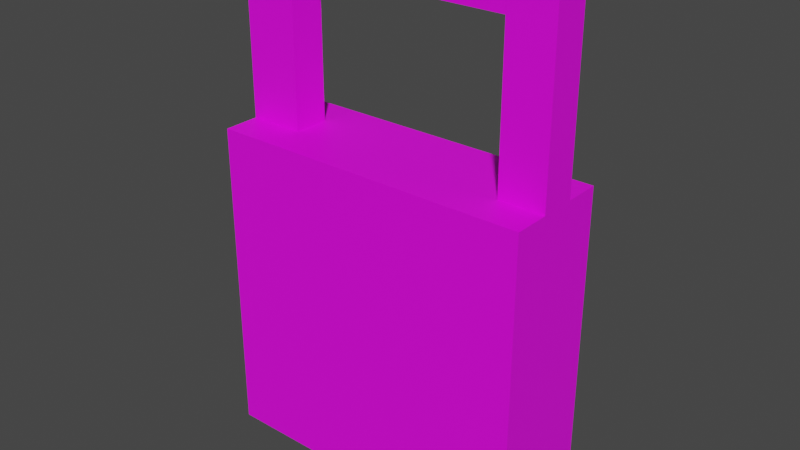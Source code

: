 # Source: lock.blend  (saved by Blender 3.4.6; exported with 4.5.12 LTS)
import bpy
from mathutils import Matrix  # noqa: F401  (used for matrix-valued properties, if any)

bpy.ops.wm.read_factory_settings(use_empty=True)
scene = bpy.context.scene
scene.name = 'Scene'

# ---- collections
col_collection = bpy.data.collections.new('Collection'); scene.collection.children.link(col_collection)

# ---- images (referenced by path relative to the original .blend; pixels are not part of the script)
import os
ASSET_DIR = os.environ.get("B2B_ASSET_DIR", "")  # directory of the original .blend (textures are referenced by path, not embedded)
HERE = os.path.dirname(os.path.abspath(__file__))  # packed textures are extracted next to this script under _unpacked/

def load_image(name, relpath, width, height, colorspace="sRGB"):
    """Load a texture the original file referenced (path relative to the .blend, or extracted next to this script)."""
    p = next((c for c in (os.path.join(HERE, relpath), os.path.join(ASSET_DIR, relpath)) if relpath and os.path.exists(c)), "")
    if p:
        img = bpy.data.images.load(p, check_existing=True)
        img.name = name
    else:  # same state as the original file: an image datablock whose file is absent (Cycles renders it pink)
        img = bpy.data.images.new(name, width, height)
        img.source = "FILE"
        img.filepath = "//" + (relpath or name)
    img.colorspace_settings.name = colorspace
    return img
img_lock = load_image('lock', '', 1024, 1024, 'sRGB')

# ---- materials (node trees are filled in below, after node groups)
mat_material_001 = bpy.data.materials.new('Material.001')
mat_material_001.use_transparent_shadow = False

# ---- material node trees
mat_material_001.use_nodes = True; mat_material_001.node_tree.nodes.clear()
_N = mat_material_001.node_tree.nodes; _L = mat_material_001.node_tree.links
n0 = _N.new('ShaderNodeBsdfPrincipled'); n0.name = 'Principled BSDF'; n0.location = (10, 300)
n0.distribution = 'GGX'
n0.subsurface_method = 'RANDOM_WALK_SKIN'
n0.inputs[3].default_value = 1.45
n0.inputs[27].default_value = (0.0, 0.0, 0.0, 1.0)
n0.inputs[28].default_value = 1.0
n1 = _N.new('ShaderNodeOutputMaterial'); n1.name = 'Material Output'; n1.location = (300, 300)
n2 = _N.new('ShaderNodeTexImage'); n2.name = 'Image Texture'; n2.location = (-180, 271)
n2.image = img_lock
_L.new(n0.outputs[0], n1.inputs[0])
_L.new(n2.outputs[0], n0.inputs[0])
n1.is_active_output = True

# ---- world
world_world = bpy.data.worlds.new('World'); scene.world = world_world
world_world.use_nodes = True; world_world.node_tree.nodes.clear()
_N = world_world.node_tree.nodes; _L = world_world.node_tree.links
n0 = _N.new('ShaderNodeOutputWorld'); n0.name = 'World Output'; n0.location = (300, 300)
n1 = _N.new('ShaderNodeBackground'); n1.name = 'Background'; n1.location = (10, 300)
n1.inputs[0].default_value = (0.05088, 0.05088, 0.05088, 1.0)
_L.new(n1.outputs[0], n0.inputs[0])
n0.is_active_output = True
world_world.color = (0.05088, 0.05088, 0.05088)
world_world.use_sun_shadow = False
world_world.sun_shadow_jitter_overblur = 0.0

# ---- meshes
me_cube_001 = bpy.data.meshes.new('Cube.001')
me_cube_001.from_pydata([(-1.0, 0.3298, -1.0), (-1.0, 0.3298, 1.0), (-1.0, 1.0, -1.0), (-1.0, 1.0, 1.0), (1.0, 0.3298, -1.0), (1.0, 0.3298, 1.0), (1.0, 1.0, -1.0), (1.0, 1.0, 1.0), (-1.0, 0.5532, 1.0), (-1.0, 0.7766, 1.0), (-0.3333, 1.0, 1.0), (0.3333, 1.0, 1.0), (1.0, 0.7766, 1.0), (1.0, 0.5532, 1.0), (0.3333, 0.3298, 1.0), (-0.3333, 0.3298, 1.0), (0.7192, 0.7766, 1.0), (0.7192, 0.5532, 1.0), (-0.6596, 0.7766, 1.0), (-0.6596, 0.5532, 1.0), (1.0, 0.7766, 2.159), (1.0, 0.5532, 2.159), (0.7192, 0.7766, 2.159), (0.7192, 0.5532, 2.159), (-1.0, 0.5532, 2.161), (-1.0, 0.7766, 2.161), (-0.6596, 0.7766, 2.161), (-0.6596, 0.5532, 2.161), (-0.6596, 0.7766, 1.938), (-0.6596, 0.5532, 1.938), (-1.0, 0.7766, 1.938), (-1.0, 0.5532, 1.938), (0.7181, 0.7766, 2.161), (0.7181, 0.5532, 2.161), (0.7181, 0.7766, 1.938), (0.7181, 0.5532, 1.938)], [], [(0, 1, 8, 9, 3, 2), (2, 3, 10, 11, 7, 6), (6, 7, 12, 13, 5, 4), (4, 5, 14, 15, 1, 0), (2, 6, 4, 0), (19, 8, 1, 15), (13, 17, 14, 5), (17, 19, 15, 14), (7, 11, 16, 12), (13, 12, 20, 21), (11, 10, 18, 16), (16, 18, 19, 17), (10, 3, 9, 18), (26, 27, 33, 32), (20, 22, 23, 21), (12, 16, 22, 20), (16, 17, 23, 22), (17, 13, 21, 23), (26, 25, 24, 27), (28, 30, 25, 26), (30, 31, 24, 25), (31, 29, 27, 24), (8, 19, 29, 31), (9, 8, 31, 30), (18, 9, 30, 28), (19, 18, 28, 29), (35, 34, 32, 33), (28, 26, 32, 34), (29, 28, 34, 35), (27, 29, 35, 33)])
_uv = me_cube_001.uv_layers.new(name='UVMap')
_uv.uv.foreach_set('vector', [0.5, 0.9999, 0.25, 0.9999, 0.25, 0.9166, 0.25, 0.8333, 0.25, 0.75, 0.5, 0.75, 0.5, 0.75, 0.25, 0.75, 0.25, 0.6666, 0.25, 0.5833, 0.25, 0.5, 0.5, 0.5, 0.5, 0.5, 0.25, 0.5, 0.25, 0.4167, 0.25, 0.3334, 0.25, 0.25, 0.5, 0.25, 0.5, 0.25, 0.25, 0.25, 0.25, 0.1667, 0.25, 0.08341, 0.25, 8.655e-05, 0.5, 8.655e-05, 0.75, 0.5, 0.5, 0.5, 0.5, 0.25, 0.75, 0.25, 0.08341, 0.3334, 8.661e-05, 0.3334, 8.661e-05, 0.25, 0.08341, 0.25, 0.25, 0.3334, 0.1667, 0.3334, 0.1667, 0.25, 0.25, 0.25, 0.1667, 0.3334, 0.08341, 0.3334, 0.08341, 0.25, 0.1667, 0.25, 0.25, 0.5, 0.1667, 0.5, 0.1667, 0.4167, 0.25, 0.4167, 0.25, 0.3334, 0.25, 0.4167, 0.25, 0.4167, 0.25, 0.3334, 0.1667, 0.5, 0.08341, 0.5, 0.08341, 0.4167, 0.1667, 0.4167, 0.1667, 0.4167, 0.08341, 0.4167, 0.08341, 0.3334, 0.1667, 0.3334, 0.08341, 0.5, 8.661e-05, 0.5, 8.661e-05, 0.4167, 0.08341, 0.4167, 0.08341, 0.4167, 0.08341, 0.3334, 0.08341, 0.3334, 0.08341, 0.4167, 0.25, 0.4167, 0.1667, 0.4167, 0.1667, 0.3334, 0.25, 0.3334, 0.25, 0.4167, 0.1667, 0.4167, 0.1667, 0.4167, 0.25, 0.4167, 0.1667, 0.4167, 0.1667, 0.3334, 0.1667, 0.3334, 0.1667, 0.4167, 0.1667, 0.3334, 0.25, 0.3334, 0.25, 0.3334, 0.1667, 0.3334, 0.08341, 0.4167, 8.661e-05, 0.4167, 8.661e-05, 0.3334, 0.08341, 0.3334, 0.08341, 0.4167, 8.661e-05, 0.4167, 8.661e-05, 0.4167, 0.08341, 0.4167, 0.25, 0.8333, 0.25, 0.9166, 0.25, 0.9166, 0.25, 0.8333, 8.661e-05, 0.3334, 0.08341, 0.3334, 0.08341, 0.3334, 8.661e-05, 0.3334, 8.661e-05, 0.3334, 0.08341, 0.3334, 0.08341, 0.3334, 8.661e-05, 0.3334, 0.25, 0.8333, 0.25, 0.9166, 0.25, 0.9166, 0.25, 0.8333, 0.08341, 0.4167, 8.661e-05, 0.4167, 8.661e-05, 0.4167, 0.08341, 0.4167, 0.08341, 0.3334, 0.08341, 0.4167, 0.08341, 0.4167, 0.08341, 0.3334, 0.08341, 0.3334, 0.08341, 0.4167, 0.08341, 0.4167, 0.08341, 0.3334, 0.08341, 0.4167, 0.08341, 0.4167, 0.08341, 0.4167, 0.08341, 0.4167, 0.08341, 0.3334, 0.08341, 0.4167, 0.08341, 0.4167, 0.08341, 0.3334, 0.08341, 0.3334, 0.08341, 0.3334, 0.08341, 0.3334, 0.08341, 0.3334])
me_cube_001.materials.append(mat_material_001)
me_cube_001.update()

# ---- objects
ob_cube = bpy.data.objects.new('Cube', me_cube_001)

# ---- transforms, parenting, visibility, modifiers, constraints
ob_cube.location = (0.0, 0.0, 0.0)

# ---- collection membership
col_collection.objects.link(ob_cube)

# ---- scene / render settings (as saved in the file)
scene.frame_start = 1; scene.frame_end = 250; scene.frame_set(1)
scene.render.engine = 'BLENDER_EEVEE_NEXT'
scene.cycles.sampling_pattern = 'TABULATED_SOBOL'
scene.cycles.use_light_tree = False
scene.view_settings.view_transform = 'Filmic'
bpy.context.view_layer.update()

# ---- added for rendering (the .blend has no active camera and no usable light): camera, sun
cam_auto = bpy.data.cameras.new('AutoCamera')
cam_auto.lens = 50.0
cam_auto.sensor_width = 36.0
cam_auto.clip_end = 1000.0
ob_auto_camera = bpy.data.objects.new('AutoCamera', cam_auto)
scene.collection.objects.link(ob_auto_camera)
ob_auto_camera.location = (3.51577, -3.55404, 3.39297)
ob_auto_camera.rotation_euler = (1.09748, -7.21219e-08, 0.694738)
scene.camera = ob_auto_camera
light_auto_sun = bpy.data.lights.new('AutoSun', 'SUN')
light_auto_sun.energy = 3.0
light_auto_sun.angle = 0.0523599
ob_auto_sun = bpy.data.objects.new('AutoSun', light_auto_sun)
scene.collection.objects.link(ob_auto_sun)
ob_auto_sun.rotation_euler = (0.872665, 0.174533, 0.523599)
bpy.context.view_layer.update()
